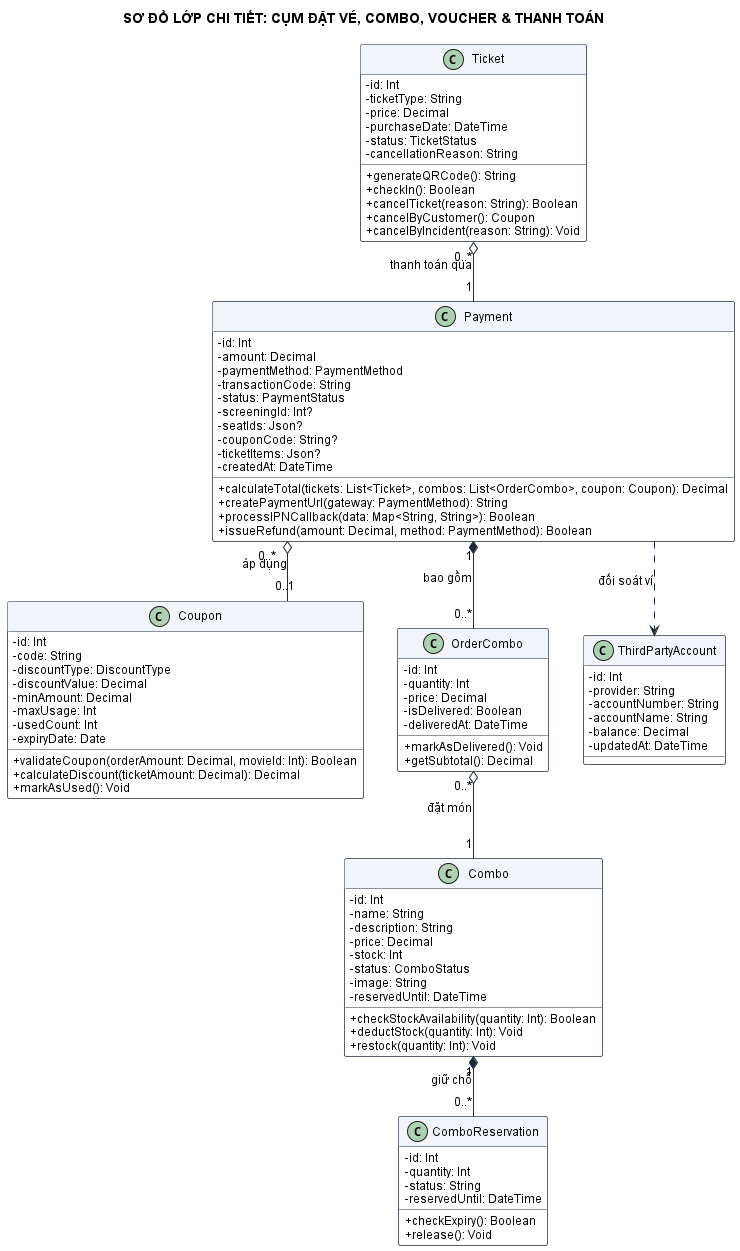

The diagram above was rendered by PlantUML. Its source (embedded in the PNG):
@startuml
title SƠ ĐỒ LỚP CHI TIẾT: CỤM ĐẶT VÉ, COMBO, VOUCHER & THANH TOÁN
skinparam shadowing false
skinparam classAttributeIconSize 0
skinparam backgroundColor #FFFFFF
skinparam roundcorner 4
skinparam linetype ortho
skinparam defaultFontName "Segoe UI", Arial, sans-serif
skinparam defaultFontSize 12

skinparam class {
    BackgroundColor #FFFFFF
    ArrowColor #1E293B
    BorderColor #1E293B
    HeaderBackgroundColor #F1F5F9
}

class Ticket {
    - id: Int
    - ticketType: String
    - price: Decimal
    - purchaseDate: DateTime
    - status: TicketStatus
    - cancellationReason: String
    + generateQRCode(): String
    + checkIn(): Boolean
    + cancelTicket(reason: String): Boolean
    + cancelByCustomer(): Coupon
    + cancelByIncident(reason: String): Void
}

class Payment {
    - id: Int
    - amount: Decimal
    - paymentMethod: PaymentMethod
    - transactionCode: String
    - status: PaymentStatus
    - screeningId: Int?
    - seatIds: Json?
    - couponCode: String?
    - ticketItems: Json?
    - createdAt: DateTime
    + calculateTotal(tickets: List<Ticket>, combos: List<OrderCombo>, coupon: Coupon): Decimal
    + createPaymentUrl(gateway: PaymentMethod): String
    + processIPNCallback(data: Map<String, String>): Boolean
    + issueRefund(amount: Decimal, method: PaymentMethod): Boolean
}

class Coupon {
    - id: Int
    - code: String
    - discountType: DiscountType
    - discountValue: Decimal
    - minAmount: Decimal
    - maxUsage: Int
    - usedCount: Int
    - expiryDate: Date
    + validateCoupon(orderAmount: Decimal, movieId: Int): Boolean
    + calculateDiscount(ticketAmount: Decimal): Decimal
    + markAsUsed(): Void
}

class Combo {
    - id: Int
    - name: String
    - description: String
    - price: Decimal
    - stock: Int
    - status: ComboStatus
    - image: String
    - reservedUntil: DateTime
    + checkStockAvailability(quantity: Int): Boolean
    + deductStock(quantity: Int): Void
    + restock(quantity: Int): Void
}

class OrderCombo {
    - id: Int
    - quantity: Int
    - price: Decimal
    - isDelivered: Boolean
    - deliveredAt: DateTime
    + markAsDelivered(): Void
    + getSubtotal(): Decimal
}

class ComboReservation {
    - id: Int
    - quantity: Int
    - status: String
    - reservedUntil: DateTime
    + checkExpiry(): Boolean
    + release(): Void
}

class ThirdPartyAccount {
    - id: Int
    - provider: String
    - accountNumber: String
    - accountName: String
    - balance: Decimal
    - updatedAt: DateTime
}

Ticket "0..*" o-- "1" Payment : thanh toán qua
Payment "1" *-- "0..*" OrderCombo : bao gồm
Payment "0..*" o-- "0..1" Coupon : áp dụng
OrderCombo "0..*" o-- "1" Combo : đặt món
Combo "1" *-- "0..*" ComboReservation : giữ chỗ
Payment ..> ThirdPartyAccount : đối soát ví

@enduml